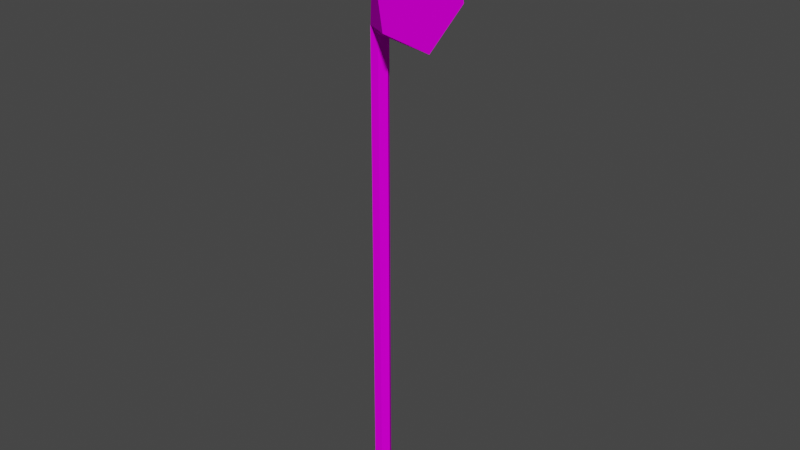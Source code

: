 # Source: planteye.blend  (saved by Blender 3.0.42; exported with 4.5.12 LTS)
import bpy
from mathutils import Matrix  # noqa: F401  (used for matrix-valued properties, if any)

bpy.ops.wm.read_factory_settings(use_empty=True)
scene = bpy.context.scene
scene.name = 'Scene'

# ---- collections
col_collection = bpy.data.collections.new('Collection'); scene.collection.children.link(col_collection)

# ---- images (referenced by path relative to the original .blend; pixels are not part of the script)
import os
ASSET_DIR = os.environ.get("B2B_ASSET_DIR", "")  # directory of the original .blend (textures are referenced by path, not embedded)
HERE = os.path.dirname(os.path.abspath(__file__))  # packed textures are extracted next to this script under _unpacked/

def load_image(name, relpath, width, height, colorspace="sRGB"):
    """Load a texture the original file referenced (path relative to the .blend, or extracted next to this script)."""
    p = next((c for c in (os.path.join(HERE, relpath), os.path.join(ASSET_DIR, relpath)) if relpath and os.path.exists(c)), "")
    if p:
        img = bpy.data.images.load(p, check_existing=True)
        img.name = name
    else:  # same state as the original file: an image datablock whose file is absent (Cycles renders it pink)
        img = bpy.data.images.new(name, width, height)
        img.source = "FILE"
        img.filepath = "//" + (relpath or name)
    img.colorspace_settings.name = colorspace
    return img
img_plant05_png = load_image('PLANT05.png', 'PLANT05.png', 1024, 1024, 'sRGB')
img_lensh_png = load_image('LENSH.png', 'LENSH.png', 1024, 1024, 'sRGB')

# ---- materials (node trees are filled in below, after node groups)
mat_material3 = bpy.data.materials.new('Material3')
mat_material3.use_backface_culling = True
mat_material3.use_transparent_shadow = False
mat_material2 = bpy.data.materials.new('Material2')
mat_material2.use_backface_culling = True
mat_material2.use_transparent_shadow = False

# ---- material node trees
mat_material3.use_nodes = True; mat_material3.node_tree.nodes.clear()
_N = mat_material3.node_tree.nodes; _L = mat_material3.node_tree.links
n0 = _N.new('ShaderNodeOutputMaterial'); n0.name = 'Material Output'; n0.location = (300, 300)
n1 = _N.new('ShaderNodeBsdfDiffuse'); n1.name = 'Diffuse BSDF'; n1.location = (50, 300)
n2 = _N.new('ShaderNodeTexImage'); n2.name = 'Image Texture'; n2.location = (-290, 300)
n2.image = img_plant05_png
_L.new(n1.outputs[0], n0.inputs[0])
_L.new(n2.outputs[0], n1.inputs[0])
n0.is_active_output = True
mat_material2.use_nodes = True; mat_material2.node_tree.nodes.clear()
_N = mat_material2.node_tree.nodes; _L = mat_material2.node_tree.links
n0 = _N.new('ShaderNodeOutputMaterial'); n0.name = 'Material Output'; n0.location = (300, 300)
n1 = _N.new('ShaderNodeBsdfDiffuse'); n1.name = 'Diffuse BSDF'; n1.location = (50, 300)
n2 = _N.new('ShaderNodeTexImage'); n2.name = 'Image Texture'; n2.location = (-290, 300)
n2.image = img_lensh_png
_L.new(n1.outputs[0], n0.inputs[0])
_L.new(n2.outputs[0], n1.inputs[0])
n0.is_active_output = True

# ---- world
world_world = bpy.data.worlds.new('World'); scene.world = world_world
world_world.use_nodes = True; world_world.node_tree.nodes.clear()
_N = world_world.node_tree.nodes; _L = world_world.node_tree.links
n0 = _N.new('ShaderNodeOutputWorld'); n0.name = 'World Output'; n0.location = (300, 300)
n1 = _N.new('ShaderNodeBackground'); n1.name = 'Background'; n1.location = (10, 300)
n1.inputs[0].default_value = (0.05088, 0.05088, 0.05088, 1.0)
_L.new(n1.outputs[0], n0.inputs[0])
n0.is_active_output = True
world_world.color = (0.05088, 0.05088, 0.05088)
world_world.use_sun_shadow = False
world_world.sun_shadow_jitter_overblur = 0.0

# ---- meshes
me_x00tt7500 = bpy.data.meshes.new('@x00tt7500')
me_x00tt7500.from_pydata([(0.0, 0.0, -1.789), (0.0, 0.0, 1.971)], [(0, 1)], [])
_uv = me_x00tt7500.uv_layers.new(name='UVMap')
_uv.uv.foreach_set('vector', [])
me_x00tt7500.use_remesh_fix_poles = True
me_x00tt7500.use_remesh_preserve_attributes = False
me_x00tt7500.update()
me_s00ss = bpy.data.meshes.new('@s00ss')
me_s00ss.from_pydata([(0.02845, -0.04578, -1.689), (0.02751, 0.04673, -1.689), (-0.0259, 0.04619, -1.689), (-0.02496, -0.04632, -1.689), (0.02755, -0.04578, 1.185), (0.02698, 0.04673, 1.185), (-0.0237, 0.04619, 1.228), (-0.02313, -0.04632, 1.227), (0.3001, -0.3248, 1.309), (0.299, 0.3291, 1.315), (0.24, 0.3252, 1.688), (0.241, -0.3287, 1.681), (0.05469, 0.0007432, -1.689), (-0.05214, -0.0003358, -1.689), (0.0544, 0.0007432, 1.16), (-0.03976, -0.0003358, 1.248), (0.3291, 0.004023, 1.125), (0.2109, -0.003613, 1.871)], [], [(12, 0, 3, 13, 2, 1), (14, 12, 1, 5), (5, 1, 2, 6), (9, 10, 17, 11, 8, 16), (4, 0, 12, 14), (17, 15, 7, 11), (6, 15, 17, 10), (7, 4, 8, 11), (8, 4, 14, 16), (15, 13, 3, 7), (14, 5, 9, 16), (9, 5, 6, 10), (6, 2, 13, 15), (7, 3, 0, 4)])
me_s00ss.polygons.foreach_set('material_index', [0, 0, 0, 1, 0, 0, 0, 0, 0, 0, 0, 0, 0, 0])
_uv = me_s00ss.uv_layers.new(name='UVMap')
_uv.uv.foreach_set('vector', [0.4173, -0.9993, 0.625, -0.9993, 0.3577, -0.9993, 0.2215, -0.9993, 0.3885, -0.9993, 0.6031, -0.9993, 0.3658, -0.3629, 0.3655, -0.9993, 0.6031, -0.9993, 0.6034, -0.3629, 0.6256, -0.3629, 0.6262, -0.9993, 0.3885, -0.9993, 0.3879, -0.3629, 0.7202, -0.1206, 0.2853, -0.1249, 0.07166, -0.499, 0.2929, -0.8688, 0.7278, -0.8644, 0.9414, -0.4903, 0.1805, -0.3629, 0.1808, -0.9993, 0.4173, -0.9993, 0.4171, -0.3629, 0.6278, 0.001893, 0.5956, -0.3629, 0.358, -0.3629, 0.3237, 0.001893, 0.4577, -0.3629, 0.2212, -0.3629, 0.1938, 0.001893, 0.4965, 0.001893, 0.3867, -0.3629, 0.6243, -0.3629, 0.6574, 0.001893, 0.3532, 0.001893, 0.1417, 0.001893, 0.1805, -0.3629, 0.4171, -0.3629, 0.4445, 0.001893, 0.5956, -0.3629, 0.5953, -0.9993, 0.3577, -0.9993, 0.358, -0.3629, 0.3658, -0.3629, 0.6034, -0.3629, 0.6377, 0.001893, 0.3336, 0.001893, 0.659, 0.001893, 0.6256, -0.3629, 0.3879, -0.3629, 0.3548, 0.001893, 0.4577, -0.3629, 0.458, -0.9993, 0.2215, -0.9993, 0.2212, -0.3629, 0.3867, -0.3629, 0.3873, -0.9993, 0.625, -0.9993, 0.6243, -0.3629])
me_s00ss.materials.append(mat_material3)
me_s00ss.materials.append(mat_material2)
me_s00ss.use_remesh_fix_poles = True
me_s00ss.use_remesh_preserve_attributes = False
me_s00ss.update()
me_s00ss_001 = bpy.data.meshes.new('@s00ss.001')
me_s00ss_001.from_pydata([(0.02246, -0.01866, 0.0005929), (0.02173, 0.01929, 0.0005929), (-0.01991, 0.01907, 0.00899), (-0.01919, -0.01888, 0.0005929)], [], [(0, 3, 2, 1)])
_uv = me_s00ss_001.uv_layers.new(name='UVMap')
_uv.uv.foreach_set('vector', [0.625, -0.9993, 0.3577, -0.9993, 0.3885, -0.9993, 0.6031, -0.9993])
me_s00ss_001.materials.append(mat_material3)
me_s00ss_001.materials.append(mat_material2)
me_s00ss_001.use_remesh_fix_poles = True
me_s00ss_001.use_remesh_preserve_attributes = False
me_s00ss_001.update()
me_x00tt7500_002 = bpy.data.meshes.new('@x00tt7500.002')
me_x00tt7500_002.from_pydata([(0.0, 0.0, -1.789), (0.0, 0.0, 1.971)], [(0, 1)], [])
_uv = me_x00tt7500_002.uv_layers.new(name='UVMap')
_uv.uv.foreach_set('vector', [])
me_x00tt7500_002.use_remesh_fix_poles = True
me_x00tt7500_002.use_remesh_preserve_attributes = False
me_x00tt7500_002.update()
me_s00ss_002 = bpy.data.meshes.new('@s00ss.002')
me_s00ss_002.from_pydata([(0.02246, -0.01866, 0.0005929), (0.02173, 0.01929, 0.0005929), (-0.01991, 0.01907, 0.00899), (-0.01919, -0.01888, 0.0005929)], [], [(0, 3, 2, 1)])
_uv = me_s00ss_002.uv_layers.new(name='UVMap')
_uv.uv.foreach_set('vector', [0.625, -0.9993, 0.3577, -0.9993, 0.3885, -0.9993, 0.6031, -0.9993])
me_s00ss_002.materials.append(mat_material3)
me_s00ss_002.materials.append(mat_material2)
me_s00ss_002.use_remesh_fix_poles = True
me_s00ss_002.use_remesh_preserve_attributes = False
me_s00ss_002.update()

# ---- objects
ob_x01bb0000 = bpy.data.objects.new('@x01bb0000', me_x00tt7500)
ob_s01cc = bpy.data.objects.new('@s01cc', me_s00ss)
ob_aa = bpy.data.objects.new('aa', me_s00ss_001)
ob_z00aa0000 = bpy.data.objects.new('@z00aa0000', me_x00tt7500_002)
ob_s00bb = bpy.data.objects.new('@s00bb', me_s00ss_002)

# ---- transforms, parenting, visibility, modifiers, constraints
ob_x01bb0000.location = (0.0, 0.0, 0.0)
ob_s01cc.location = (0.0, 0.0, 0.0)
ob_aa.location = (0.0, 0.0, 0.0)
ob_z00aa0000.location = (0.0, 0.0, 0.0)
ob_s00bb.location = (0.0, 0.0, -1.6)

# ---- collection membership
col_collection.objects.link(ob_x01bb0000)
col_collection.objects.link(ob_s01cc)
col_collection.objects.link(ob_aa)
col_collection.objects.link(ob_z00aa0000)
col_collection.objects.link(ob_s00bb)

# ---- scene / render settings (as saved in the file)
scene.frame_start = 1; scene.frame_end = 250; scene.frame_set(1)
scene.render.engine = 'BLENDER_EEVEE_NEXT'
scene.cycles.use_denoising = False
scene.cycles.sampling_pattern = 'TABULATED_SOBOL'
scene.cycles.use_light_tree = False
scene.view_settings.view_transform = 'Filmic'
bpy.context.view_layer.update()

# ---- added for rendering (the .blend has no active camera and no usable light): camera, sun
cam_auto = bpy.data.cameras.new('AutoCamera')
cam_auto.lens = 50.0
cam_auto.sensor_width = 36.0
cam_auto.clip_end = 1000.0
ob_auto_camera = bpy.data.objects.new('AutoCamera', cam_auto)
scene.collection.objects.link(ob_auto_camera)
ob_auto_camera.location = (3.68783, -4.25904, 2.93027)
ob_auto_camera.rotation_euler = (1.09748, -7.21219e-08, 0.694738)
scene.camera = ob_auto_camera
light_auto_sun = bpy.data.lights.new('AutoSun', 'SUN')
light_auto_sun.energy = 3.0
light_auto_sun.angle = 0.0523599
ob_auto_sun = bpy.data.objects.new('AutoSun', light_auto_sun)
scene.collection.objects.link(ob_auto_sun)
ob_auto_sun.rotation_euler = (0.872665, 0.174533, 0.523599)
bpy.context.view_layer.update()
